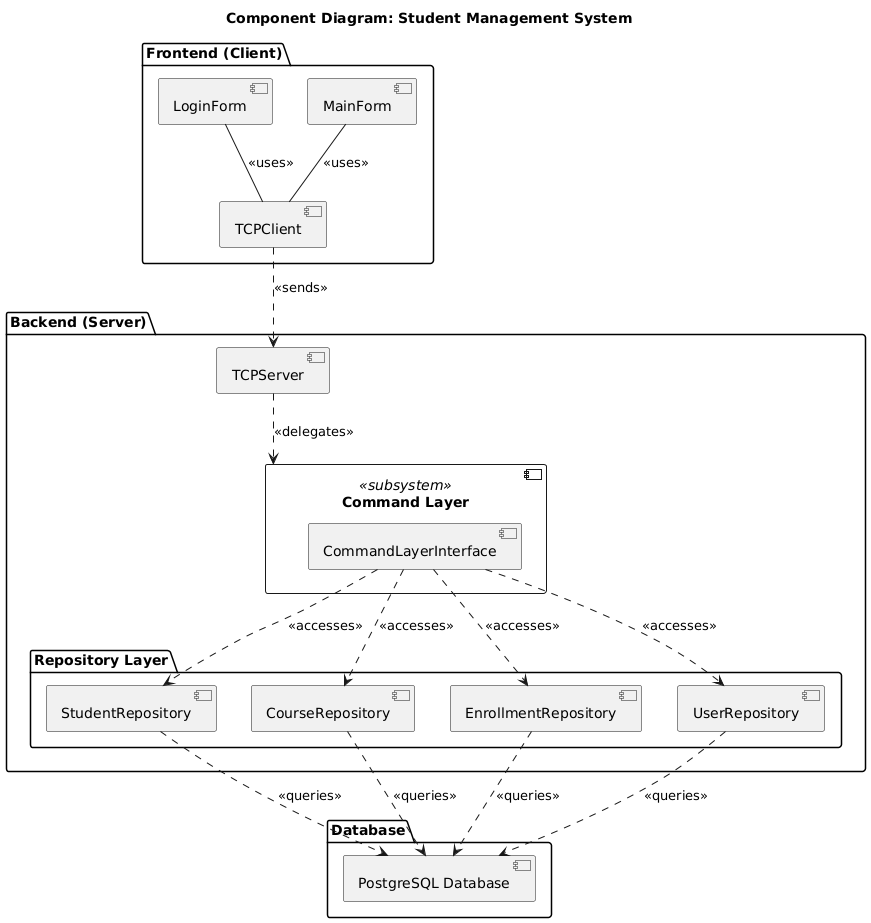

The diagram above was rendered by PlantUML. Its source (embedded in the PNG):
@startuml
title Component Diagram: Student Management System

' Frontend Components
package "Frontend (Client)" {
    [MainForm]
    [LoginForm]
    [TCPClient]
}

' Backend Components
package "Backend (Server)" {
    [TCPServer]
    component "Command Layer" <<subsystem>> {
        [CommandLayerInterface]
    }
    package "Repository Layer" {
        [StudentRepository]
        [CourseRepository]
        [EnrollmentRepository]
        [UserRepository]
    }
}

' Database Component
package "Database" {
    [PostgreSQL Database]
}

' Relationships
[MainForm] -- [TCPClient] : <<uses>>
[LoginForm] -- [TCPClient] : <<uses>>

[TCPClient] ..> [TCPServer] : <<sends>>
[TCPServer] ..> "Command Layer" : <<delegates>>
[CommandLayerInterface] ..> [StudentRepository] : <<accesses>>
[CommandLayerInterface] ..> [CourseRepository] : <<accesses>>
[CommandLayerInterface] ..> [EnrollmentRepository] : <<accesses>>
[CommandLayerInterface] ..> [UserRepository] : <<accesses>>

[StudentRepository] ..> [PostgreSQL Database] : <<queries>>
[CourseRepository] ..> [PostgreSQL Database] : <<queries>>
[EnrollmentRepository] ..> [PostgreSQL Database] : <<queries>>
[UserRepository] ..> [PostgreSQL Database] : <<queries>>
@enduml